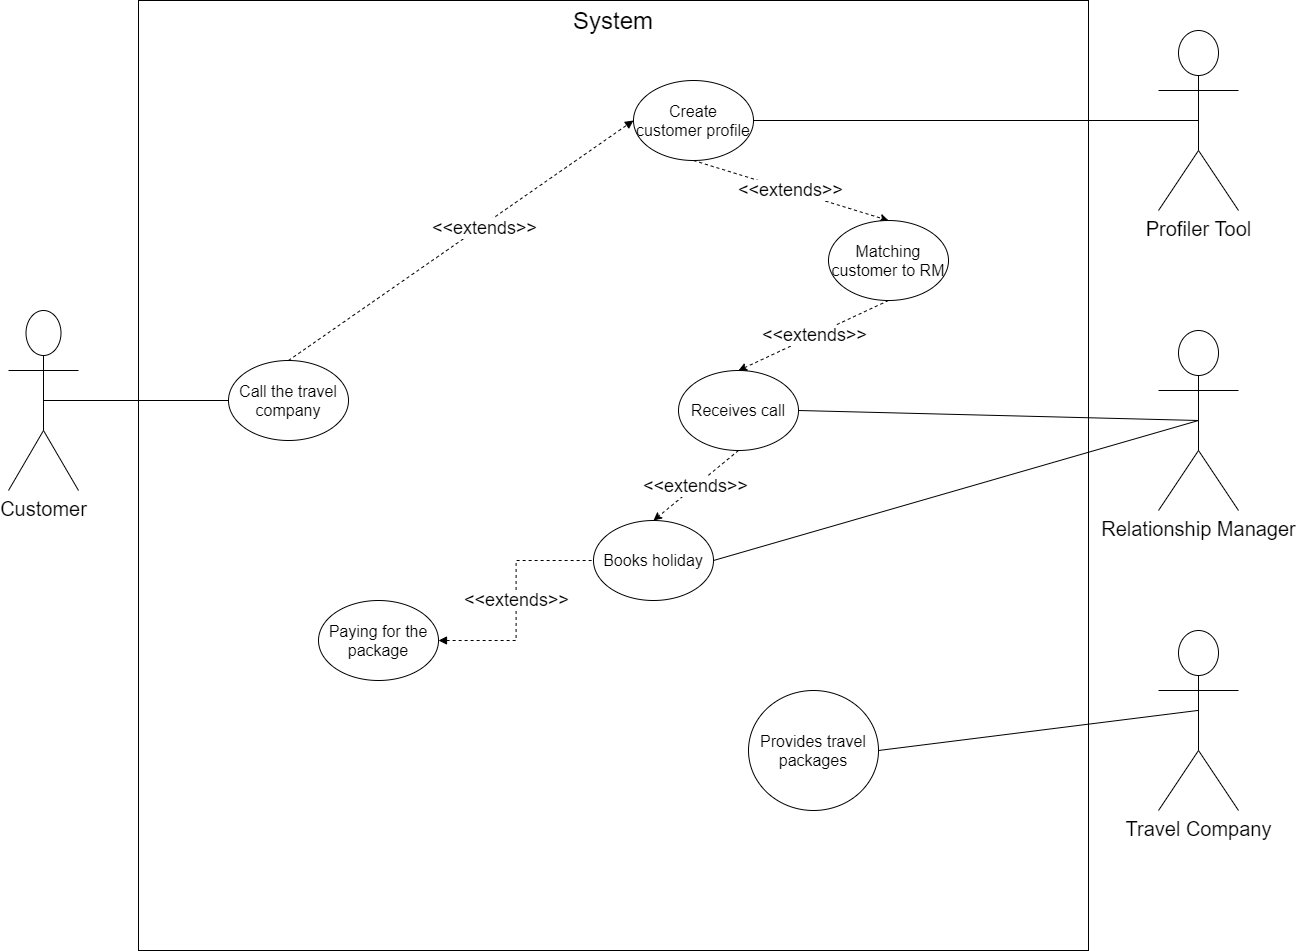

The diagram above was exported from draw.io. Its source (the exported page's mxGraphModel, read from the mxfile embedded in the PNG):
<mxGraphModel dx="2076" dy="1104" grid="1" gridSize="10" guides="1" tooltips="1" connect="1" arrows="1" fold="1" page="1" pageScale="1" pageWidth="850" pageHeight="1100" math="0" shadow="0">
  <root>
    <mxCell id="0" />
    <mxCell id="1" parent="0" />
    <mxCell id="SBgPNRMkGzWsU4NkyW4--1" value="" style="whiteSpace=wrap;html=1;aspect=fixed;" parent="1" vertex="1">
      <mxGeometry x="320" y="60" width="950" height="950" as="geometry" />
    </mxCell>
    <mxCell id="5UcG5QDhF1v5hdJbDXGA-1" style="rounded=0;orthogonalLoop=1;jettySize=auto;html=1;exitX=0.5;exitY=0.5;exitDx=0;exitDy=0;exitPerimeter=0;entryX=0;entryY=0.5;entryDx=0;entryDy=0;endArrow=none;endFill=0;" parent="1" source="SBgPNRMkGzWsU4NkyW4--2" target="UyqBKx8gJeSEM9oF3FA8-3" edge="1">
      <mxGeometry relative="1" as="geometry" />
    </mxCell>
    <mxCell id="SBgPNRMkGzWsU4NkyW4--2" value="&lt;span style=&quot;font-size: 20px&quot;&gt;Customer&lt;/span&gt;" style="shape=umlActor;html=1;verticalLabelPosition=bottom;verticalAlign=top;align=center;" parent="1" vertex="1">
      <mxGeometry x="190" y="370" width="70" height="180" as="geometry" />
    </mxCell>
    <mxCell id="5UcG5QDhF1v5hdJbDXGA-2" style="rounded=0;orthogonalLoop=1;jettySize=auto;html=1;exitX=0.5;exitY=0.5;exitDx=0;exitDy=0;exitPerimeter=0;entryX=1;entryY=0.5;entryDx=0;entryDy=0;endArrow=none;endFill=0;" parent="1" source="SBgPNRMkGzWsU4NkyW4--3" target="6U9PJmnwWN161YwSbH40-2" edge="1">
      <mxGeometry relative="1" as="geometry" />
    </mxCell>
    <mxCell id="SBgPNRMkGzWsU4NkyW4--3" value="&lt;span style=&quot;font-size: 20px&quot;&gt;Profiler Tool&lt;br&gt;&lt;/span&gt;" style="shape=umlActor;html=1;verticalLabelPosition=bottom;verticalAlign=top;align=center;" parent="1" vertex="1">
      <mxGeometry x="1340" y="90" width="80" height="180" as="geometry" />
    </mxCell>
    <mxCell id="SBgPNRMkGzWsU4NkyW4--4" value="&lt;span style=&quot;font-size: 20px&quot;&gt;Travel Company&lt;br&gt;&lt;br&gt;&lt;/span&gt;" style="shape=umlActor;html=1;verticalLabelPosition=bottom;verticalAlign=top;align=center;" parent="1" vertex="1">
      <mxGeometry x="1340" y="690" width="80" height="180" as="geometry" />
    </mxCell>
    <mxCell id="UyqBKx8gJeSEM9oF3FA8-1" value="&lt;font style=&quot;font-size: 24px&quot;&gt;System&lt;/font&gt;" style="text;html=1;strokeColor=none;fillColor=none;align=center;verticalAlign=middle;whiteSpace=wrap;rounded=0;" parent="1" vertex="1">
      <mxGeometry x="775" y="70" width="40" height="20" as="geometry" />
    </mxCell>
    <mxCell id="UyqBKx8gJeSEM9oF3FA8-3" value="&lt;font style=&quot;font-size: 16px&quot;&gt;Call the travel company&lt;/font&gt;" style="ellipse;whiteSpace=wrap;html=1;" parent="1" vertex="1">
      <mxGeometry x="410" y="420" width="120" height="80" as="geometry" />
    </mxCell>
    <mxCell id="6U9PJmnwWN161YwSbH40-12" style="rounded=0;orthogonalLoop=1;jettySize=auto;html=1;exitX=1;exitY=0.5;exitDx=0;exitDy=0;fontFamily=Helvetica;endArrow=none;endFill=0;entryX=0.5;entryY=0.5;entryDx=0;entryDy=0;entryPerimeter=0;" parent="1" source="6U9PJmnwWN161YwSbH40-19" target="6U9PJmnwWN161YwSbH40-1" edge="1">
      <mxGeometry relative="1" as="geometry" />
    </mxCell>
    <mxCell id="5UcG5QDhF1v5hdJbDXGA-4" style="edgeStyle=none;rounded=0;orthogonalLoop=1;jettySize=auto;html=1;exitX=0.5;exitY=0.5;exitDx=0;exitDy=0;exitPerimeter=0;entryX=1;entryY=0.5;entryDx=0;entryDy=0;startArrow=none;startFill=0;endArrow=none;endFill=0;" parent="1" source="6U9PJmnwWN161YwSbH40-1" target="6U9PJmnwWN161YwSbH40-8" edge="1">
      <mxGeometry relative="1" as="geometry" />
    </mxCell>
    <mxCell id="6U9PJmnwWN161YwSbH40-1" value="&lt;span style=&quot;font-size: 20px&quot;&gt;Relationship Manager&lt;br&gt;&lt;br&gt;&lt;/span&gt;" style="shape=umlActor;html=1;verticalLabelPosition=bottom;verticalAlign=top;align=center;" parent="1" vertex="1">
      <mxGeometry x="1340" y="390" width="80" height="180" as="geometry" />
    </mxCell>
    <mxCell id="mZZzXWUI-3hFtLzWPHG6-2" value="&lt;font style=&quot;font-size: 18px&quot;&gt;&amp;lt;&amp;lt;extends&amp;gt;&amp;gt;&lt;/font&gt;" style="rounded=0;orthogonalLoop=1;jettySize=auto;html=1;exitX=0.5;exitY=1;exitDx=0;exitDy=0;entryX=0.5;entryY=0;entryDx=0;entryDy=0;dashed=1;" edge="1" parent="1" source="6U9PJmnwWN161YwSbH40-2" target="mZZzXWUI-3hFtLzWPHG6-1">
      <mxGeometry relative="1" as="geometry" />
    </mxCell>
    <mxCell id="6U9PJmnwWN161YwSbH40-2" value="&lt;font style=&quot;font-size: 16px&quot;&gt;Create customer profile&lt;/font&gt;" style="ellipse;whiteSpace=wrap;html=1;" parent="1" vertex="1">
      <mxGeometry x="815" y="140" width="120" height="80" as="geometry" />
    </mxCell>
    <mxCell id="6U9PJmnwWN161YwSbH40-7" style="rounded=0;orthogonalLoop=1;jettySize=auto;html=1;exitX=1;exitY=0.5;exitDx=0;exitDy=0;entryX=0.496;entryY=0.444;entryDx=0;entryDy=0;entryPerimeter=0;endArrow=none;endFill=0;startArrow=none;startFill=0;" parent="1" source="6U9PJmnwWN161YwSbH40-6" target="SBgPNRMkGzWsU4NkyW4--4" edge="1">
      <mxGeometry relative="1" as="geometry" />
    </mxCell>
    <mxCell id="6U9PJmnwWN161YwSbH40-6" value="&lt;font style=&quot;font-size: 16px&quot;&gt;Provides travel packages&lt;/font&gt;" style="ellipse;whiteSpace=wrap;html=1;" parent="1" vertex="1">
      <mxGeometry x="930" y="750" width="130" height="120" as="geometry" />
    </mxCell>
    <mxCell id="mZZzXWUI-3hFtLzWPHG6-4" value="&lt;font style=&quot;font-size: 18px&quot;&gt;&amp;lt;&amp;lt;extends&amp;gt;&amp;gt;&lt;/font&gt;" style="edgeStyle=none;rounded=0;orthogonalLoop=1;jettySize=auto;html=1;exitX=0.5;exitY=1;exitDx=0;exitDy=0;entryX=0.5;entryY=0;entryDx=0;entryDy=0;dashed=1;" edge="1" parent="1" source="6U9PJmnwWN161YwSbH40-8" target="6U9PJmnwWN161YwSbH40-19">
      <mxGeometry relative="1" as="geometry" />
    </mxCell>
    <mxCell id="6U9PJmnwWN161YwSbH40-8" value="&lt;font style=&quot;font-size: 16px&quot;&gt;Receives call&lt;/font&gt;" style="ellipse;whiteSpace=wrap;html=1;" parent="1" vertex="1">
      <mxGeometry x="860" y="430" width="120" height="80" as="geometry" />
    </mxCell>
    <mxCell id="6U9PJmnwWN161YwSbH40-13" value="" style="endArrow=block;html=1;fontFamily=Helvetica;exitX=0.5;exitY=0;exitDx=0;exitDy=0;entryX=0;entryY=0.5;entryDx=0;entryDy=0;endFill=1;dashed=1;" parent="1" source="UyqBKx8gJeSEM9oF3FA8-3" target="6U9PJmnwWN161YwSbH40-2" edge="1">
      <mxGeometry width="50" height="50" relative="1" as="geometry">
        <mxPoint x="730" y="650" as="sourcePoint" />
        <mxPoint x="770" y="610" as="targetPoint" />
      </mxGeometry>
    </mxCell>
    <mxCell id="5UcG5QDhF1v5hdJbDXGA-3" value="&lt;font style=&quot;font-size: 18px&quot;&gt;&amp;lt;&amp;lt;extends&amp;gt;&amp;gt;&lt;br&gt;&lt;/font&gt;" style="edgeLabel;html=1;align=center;verticalAlign=middle;resizable=0;points=[];" parent="6U9PJmnwWN161YwSbH40-13" vertex="1" connectable="0">
      <mxGeometry x="0.121" y="-2" relative="1" as="geometry">
        <mxPoint as="offset" />
      </mxGeometry>
    </mxCell>
    <mxCell id="6U9PJmnwWN161YwSbH40-19" value="&lt;span style=&quot;font-size: 16px&quot;&gt;Books holiday&lt;/span&gt;" style="ellipse;whiteSpace=wrap;html=1;" parent="1" vertex="1">
      <mxGeometry x="775" y="580" width="120" height="80" as="geometry" />
    </mxCell>
    <mxCell id="6U9PJmnwWN161YwSbH40-24" value="&lt;font style=&quot;font-size: 18px&quot;&gt;&amp;lt;&amp;lt;extends&amp;gt;&amp;gt;&lt;/font&gt;" style="edgeStyle=orthogonalEdgeStyle;rounded=0;orthogonalLoop=1;jettySize=auto;html=1;exitX=1;exitY=0.5;exitDx=0;exitDy=0;entryX=0;entryY=0.5;entryDx=0;entryDy=0;endArrow=none;endFill=0;fontFamily=Helvetica;startArrow=block;startFill=1;dashed=1;" parent="1" source="6U9PJmnwWN161YwSbH40-22" target="6U9PJmnwWN161YwSbH40-19" edge="1">
      <mxGeometry relative="1" as="geometry" />
    </mxCell>
    <mxCell id="6U9PJmnwWN161YwSbH40-22" value="&lt;span style=&quot;font-size: 16px&quot;&gt;Paying for the package&lt;/span&gt;" style="ellipse;whiteSpace=wrap;html=1;" parent="1" vertex="1">
      <mxGeometry x="500" y="660" width="120" height="80" as="geometry" />
    </mxCell>
    <mxCell id="mZZzXWUI-3hFtLzWPHG6-3" value="&lt;font style=&quot;font-size: 18px&quot;&gt;&amp;lt;&amp;lt;extends&amp;gt;&amp;gt;&lt;/font&gt;" style="edgeStyle=none;rounded=0;orthogonalLoop=1;jettySize=auto;html=1;exitX=0.5;exitY=1;exitDx=0;exitDy=0;entryX=0.5;entryY=0;entryDx=0;entryDy=0;dashed=1;" edge="1" parent="1" source="mZZzXWUI-3hFtLzWPHG6-1" target="6U9PJmnwWN161YwSbH40-8">
      <mxGeometry relative="1" as="geometry" />
    </mxCell>
    <mxCell id="mZZzXWUI-3hFtLzWPHG6-1" value="&lt;font style=&quot;font-size: 16px&quot;&gt;Matching customer to RM&lt;/font&gt;" style="ellipse;whiteSpace=wrap;html=1;" vertex="1" parent="1">
      <mxGeometry x="1010" y="280" width="120" height="80" as="geometry" />
    </mxCell>
  </root>
</mxGraphModel>